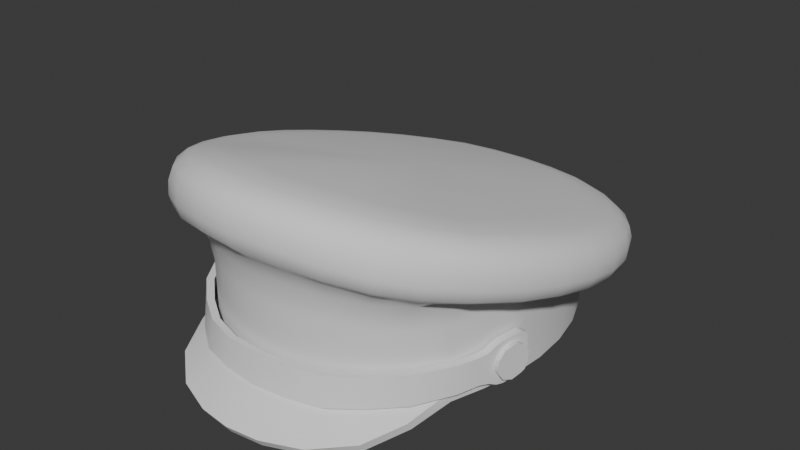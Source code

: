 # Source: Attire_Hat_Attire_Hat_ArmyOfficerCap.blend  (saved by Blender 4.3.34; exported with 4.5.12 LTS)
import bpy
from mathutils import Matrix  # noqa: F401  (used for matrix-valued properties, if any)

bpy.ops.wm.read_factory_settings(use_empty=True)
scene = bpy.context.scene
scene.name = 'Scene'

# ---- world
world_world = bpy.data.worlds.new('World'); scene.world = world_world
world_world.use_nodes = True; world_world.node_tree.nodes.clear()
_N = world_world.node_tree.nodes; _L = world_world.node_tree.links
n0 = _N.new('ShaderNodeOutputWorld'); n0.name = 'World Output'; n0.location = (300, 300)
n1 = _N.new('ShaderNodeBackground'); n1.name = 'Background'; n1.location = (10, 300)
n1.inputs[0].default_value = (0.05088, 0.05088, 0.05088, 1.0)
_L.new(n1.outputs[0], n0.inputs[0])
n0.is_active_output = True
world_world.color = (0.05088, 0.05088, 0.05088)
world_world.use_sun_shadow = False
world_world.sun_shadow_jitter_overblur = 0.0

# ---- meshes
me_attire_hat_armyofficercap = bpy.data.meshes.new('Attire_Hat_ArmyOfficerCap')
me_attire_hat_armyofficercap.from_pydata([(0.06328, -0.07235, 0.014), (0.08672, 6.028e-06, 0.014), (0.08532, -0.0199, 0.014), (0.08096, -0.03909, 0.014), (0.07549, -0.05684, 0.014), (0.04995, -0.08469, 0.014), (0.03443, -0.09349, 0.01419), (0.01755, -0.09876, 0.01456), (0.0, -0.1005, 0.01474), (0.06328, 0.07235, 0.014), (0.08529, 0.0199, 0.014), (0.08096, 0.03908, 0.014), (0.07366, 0.05684, 0.014), (0.04995, 0.08469, 0.014), (0.03443, 0.09349, 0.014), (0.01755, 0.09876, 0.014), (0.0, 0.1005, 0.014), (0.07708, -0.01868, 0.014), (0.0784, 0.0, 0.014), (0.07301, -0.03657, 0.014), (0.0663, -0.05291, 0.014), (0.05692, -0.06692, 0.014), (0.03111, -0.08583, 0.014), (0.04501, -0.07794, 0.014), (0.01589, -0.09058, 0.01412), (0.0, -0.09216, 0.0142), (0.07705, 0.01868, 0.014), (0.07301, 0.03657, 0.014), (0.0663, 0.05291, 0.014), (0.05692, 0.06692, 0.014), (0.04501, 0.07794, 0.014), (0.03111, 0.08583, 0.014), (0.01589, 0.09058, 0.014), (0.0, 0.09216, 0.014), (0.0784, -2.98e-10, 0.06088), (0.07301, -0.03657, 0.06638), (0.05692, -0.06692, 0.07094), (0.03111, -0.08583, 0.07378), (0.0, -0.09216, 0.07473), (0.07301, 0.03657, 0.05539), (0.05692, 0.06692, 0.05083), (0.03111, 0.08583, 0.04799), (0.0, 0.09216, 0.04703), (0.08598, -0.01861, 0.054), (0.08672, 6.027e-06, 0.0538), (0.08207, -0.03745, 0.05452), (0.07537, -0.05684, 0.05489), (0.06416, -0.07235, 0.0549), (0.03443, -0.09349, 0.05813), (0.05003, -0.08469, 0.05628), (0.01755, -0.09876, 0.05945), (0.0, -0.1005, 0.0596), (0.08493, 0.02148, 0.05409), (0.08096, 0.03908, 0.05735), (0.07366, 0.05684, 0.0551), (0.06328, 0.07235, 0.05314), (0.04995, 0.08469, 0.05129), (0.03443, 0.09349, 0.04962), (0.01755, 0.09862, 0.04856), (0.0, 0.1004, 0.04823), (0.09987, -0.01589, 0.06009), (0.1068, -0.01595, 0.06916), (0.1048, -0.0161, 0.06277), (0.1085, 0.006957, 0.06328), (0.1064, 0.006323, 0.05731), (0.1017, -0.03895, 0.07505), (0.0999, -0.03826, 0.06827), (0.08549, -0.06045, 0.07171), (0.09264, -0.06199, 0.08135), (0.09045, -0.06214, 0.07481), (0.07262, -0.07791, 0.07528), (0.07917, -0.0829, 0.08716), (0.07737, -0.08236, 0.08121), (0.04373, -0.1092, 0.09692), (0.04295, -0.1079, 0.08992), (0.06366, -0.09799, 0.09213), (0.05686, -0.09062, 0.079), (0.0625, -0.09685, 0.08523), (0.02221, -0.1159, 0.1002), (0.02181, -0.1144, 0.09309), (0.01958, -0.1061, 0.08493), (0.0, -0.1181, 0.1007), (0.0, -0.1166, 0.09356), (0.1068, 0.02917, 0.05761), (0.1048, 0.02806, 0.05198), (0.1018, 0.05025, 0.05265), (0.09537, 0.04646, 0.04546), (0.09989, 0.04866, 0.04731), (0.09327, 0.07003, 0.04849), (0.08745, 0.06488, 0.04183), (0.09153, 0.06802, 0.04341), (0.08061, 0.08812, 0.04491), (0.07569, 0.0819, 0.03859), (0.07914, 0.08583, 0.04002), (0.06382, 0.1033, 0.04203), (0.06268, 0.1006, 0.0373), (0.04398, 0.113, 0.04076), (0.04133, 0.1052, 0.0348), (0.04321, 0.1101, 0.03612), (0.02232, 0.1189, 0.03951), (0.02101, 0.1104, 0.03379), (0.02193, 0.1159, 0.0349), (0.0, 0.121, 0.0391), (0.0, 0.1179, 0.03449), (0.07828, -0.008202, 0.09042), (0.1068, -0.01529, 0.07612), (0.1048, -0.01429, 0.08272), (0.1085, 0.007677, 0.07001), (0.1064, 0.008404, 0.07646), (0.07416, -0.02696, 0.09576), (0.1017, -0.03835, 0.08235), (0.0998, -0.03703, 0.08907), (0.09306, -0.06072, 0.08855), (0.09131, -0.05897, 0.09533), (0.05797, -0.05971, 0.1067), (0.07975, -0.08162, 0.09447), (0.07885, -0.07885, 0.1012), (0.04373, -0.1085, 0.1042), (0.04295, -0.1058, 0.1108), (0.06363, -0.09723, 0.09953), (0.06244, -0.0947, 0.1064), (0.02221, -0.1151, 0.1075), (0.02181, -0.1123, 0.1139), (0.0, -0.1173, 0.108), (0.0, -0.1145, 0.1144), (0.1068, 0.02997, 0.06404), (0.07826, 0.02855, 0.08003), (0.1048, 0.03038, 0.07023), (0.1018, 0.05113, 0.05879), (0.09988, 0.05123, 0.06469), (0.09329, 0.07097, 0.05435), (0.09155, 0.07075, 0.05999), (0.08065, 0.08903, 0.05055), (0.07911, 0.08859, 0.05596), (0.06381, 0.1043, 0.04752), (0.06262, 0.1035, 0.05287), (0.04399, 0.114, 0.04621), (0.03235, 0.09291, 0.06486), (0.04321, 0.113, 0.05161), (0.02232, 0.12, 0.04497), (0.02193, 0.1188, 0.05039), (0.0, 0.122, 0.04455), (0.0, 0.09832, 0.06411), (0.0, 0.1208, 0.04998), (0.09036, -0.01691, 0.06611), (0.08603, -0.03532, 0.06966), (0.07952, -0.05889, 0.0713), (0.0, -0.108, 0.0851), (0.03849, -0.1002, 0.08265), (0.08831, -0.01817, 0.06774), (0.08367, -0.03625, 0.06758), (0.07758, -0.05757, 0.06844), (0.0667, -0.07348, 0.06881), (0.03555, -0.09553, 0.07241), (0.01845, -0.1009, 0.07387), (0.08822, 0.0006304, 0.06466), (0.05213, -0.08602, 0.07022), (0.0, -0.1026, 0.07389), (0.08629, 0.02188, 0.06101), (0.1015, 0.006076, 0.05487), (0.09523, -0.0369, 0.06528), (0.1, 0.02683, 0.04988), (0.06, 0.09602, 0.03601), (0.0, 0.1123, 0.0334), (0.09578, 0.004398, 0.05689), (0.09421, -0.01562, 0.06169), (0.08982, -0.03571, 0.06693), (0.09449, 0.02604, 0.05177), (0.09011, 0.04495, 0.04756), (0.08256, 0.06252, 0.0441), (0.07149, 0.07851, 0.04109), (0.03902, 0.101, 0.03724), (0.05676, 0.09173, 0.0387), (0.01984, 0.1055, 0.03651), (0.0, 0.1072, 0.03615), (0.09105, 0.02516, 0.05625), (0.09219, 0.00362, 0.06125), (0.08624, 0.04299, 0.05228), (0.07804, 0.06012, 0.04877), (0.06708, 0.07437, 0.04655), (0.03661, 0.09605, 0.0425), (0.05333, 0.08665, 0.04435), (0.01859, 0.1007, 0.04179), (0.0, 0.1023, 0.04146), (0.0796, 0.01056, 0.08512), (0.06738, -0.04463, 0.1009), (0.03219, -0.07914, 0.115), (0.04622, -0.07109, 0.1115), (0.01643, -0.08405, 0.1172), (0.0, -0.08569, 0.1174), (0.07439, 0.0452, 0.07566), (0.06804, 0.06018, 0.07192), (0.05887, 0.07338, 0.06882), (0.04671, 0.08442, 0.06655), (0.01664, 0.09683, 0.0644), (0.09523, -0.03437, 0.09321), (0.1, -0.01262, 0.08698), (0.0, 0.1164, 0.05464), (0.07559, 0.08582, 0.0604), (0.05985, 0.09997, 0.05738), (0.08742, 0.0688, 0.06445), (0.09533, 0.05015, 0.06911), (0.0, -0.1085, 0.1179), (0.02086, -0.1064, 0.1175), (0.04107, -0.1002, 0.1146), (0.05965, -0.08955, 0.1104), (0.02099, 0.1145, 0.05503), (0.04133, 0.109, 0.0562), (0.09996, 0.03019, 0.07463), (0.1015, 0.009125, 0.08077), (0.07532, -0.07439, 0.1053), (0.08718, -0.05537, 0.09927), (0.08857, -0.03175, 0.09511), (0.09313, -0.01094, 0.08913), (0.0, 0.1104, 0.05882), (0.07031, 0.08217, 0.064), (0.0557, 0.09534, 0.06121), (0.08129, 0.06635, 0.06774), (0.08871, 0.04887, 0.07212), (0.0, -0.101, 0.1187), (0.01946, -0.09907, 0.1184), (0.03826, -0.09323, 0.116), (0.0554, -0.08343, 0.112), (0.01961, 0.1087, 0.05917), (0.03849, 0.1041, 0.05999), (0.0931, 0.02996, 0.0773), (0.0946, 0.009861, 0.08311), (0.06984, -0.06946, 0.1069), (0.08092, -0.05169, 0.1008), (0.0, 0.01106, 0.08964), (0.0, -5.335e-07, 0.06088), (0.06916, -0.07785, 0.007521), (0.0589, -0.09867, 0.002911), (0.03971, -0.1147, 0.0004877), (0.01837, -0.1226, -0.0001279), (0.0, -0.1248, -0.0001048), (0.06372, -0.07275, 0.02042), (0.07578, -0.05687, 0.02018), (0.03443, -0.09351, 0.02053), (0.04995, -0.0846, 0.0204), (0.01755, -0.09901, 0.02075), (0.0, -0.1005, 0.02111), (0.03971, -0.1175, 0.005045), (0.0589, -0.1015, 0.007468), (0.01837, -0.1255, 0.004429), (0.0, -0.1277, 0.004452), (0.06916, -0.08071, 0.01208), (0.08032, -0.01803, 0.03176), (0.07957, -0.02136, 0.03667), (0.09335, -0.02121, 0.03159), (0.09261, -0.02454, 0.0365), (0.08022, -0.01813, 0.02577), (0.09325, -0.02131, 0.0256), (0.0793, -0.02164, 0.02101), (0.09234, -0.02482, 0.02084), (0.07792, -0.0272, 0.01928), (0.09096, -0.03038, 0.01911), (0.07661, -0.0327, 0.02125), (0.08964, -0.03588, 0.02108), (0.07586, -0.03603, 0.02617), (0.08889, -0.03921, 0.026), (0.07596, -0.03592, 0.03215), (0.089, -0.0391, 0.03198), (0.07688, -0.03242, 0.03691), (0.08991, -0.0356, 0.03675), (0.07826, -0.02686, 0.03864), (0.09129, -0.03003, 0.03847), (0.09112, -0.03021, 0.02879), (0.07625, -0.05641, 0.03606), (0.07648, -0.05692, 0.02061), (0.06475, -0.07393, 0.03497), (0.06562, -0.07553, 0.01947), (0.05001, -0.08684, 0.03429), (0.05121, -0.08865, 0.01833), (0.03535, -0.09641, 0.03354), (0.03635, -0.09934, 0.0178), (0.01794, -0.1017, 0.03329), (0.01812, -0.1043, 0.01771), (0.0, -0.1026, 0.03315), (0.0, -0.1061, 0.01722), (0.0829, -0.03783, 0.03986), (0.08293, -0.03593, 0.01782), (0.08285, -0.03779, 0.03674), (0.08276, -0.03693, 0.02087), (0.07981, -0.04495, 0.0207), (0.08005, -0.04531, 0.0364), (0.08156, -0.04015, 0.02004), (0.0818, -0.04084, 0.03746), (0.08375, -0.03366, 0.04094), (0.08364, -0.0324, 0.017), (0.08608, -0.02231, 0.04155), (0.08691, -0.01796, 0.03785), (0.08667, -0.01935, 0.04055), (0.08683, -0.0171, 0.02187), (0.08597, -0.02105, 0.0176), (0.08657, -0.01823, 0.01894), (0.08763, -0.03445, 0.04088), (0.08675, -0.03878, 0.03978), (0.08657, -0.03802, 0.02075), (0.08678, -0.03687, 0.01773), (0.07986, -0.05804, 0.03618), (0.08007, -0.05858, 0.02075), (0.06778, -0.07645, 0.03534), (0.06861, -0.07811, 0.01986), (0.05242, -0.08993, 0.03485), (0.0536, -0.09175, 0.01889), (0.03702, -0.09994, 0.03421), (0.03799, -0.1029, 0.01847), (0.01872, -0.1055, 0.03412), (0.01889, -0.1081, 0.01855), (0.0, -0.1064, 0.03411), (0.0, -0.1099, 0.01819), (0.08666, -0.03885, 0.03666), (0.0838, -0.0466, 0.03635), (0.08356, -0.04624, 0.02065), (0.08552, -0.04219, 0.03737), (0.08528, -0.0415, 0.01992), (0.08752, -0.03319, 0.01695), (0.09079, -0.01875, 0.03778), (0.08996, -0.02311, 0.04149), (0.09056, -0.02014, 0.04049), (0.08985, -0.02184, 0.01756), (0.09045, -0.01903, 0.0189), (0.09071, -0.0179, 0.02181)], [], [(2, 17, 18, 1), (3, 19, 17, 2), (4, 20, 19, 3), (0, 21, 20, 4), (6, 22, 23, 5), (7, 24, 22, 6), (8, 25, 24, 7), (5, 23, 21, 0), (1, 18, 26, 10), (10, 26, 27, 11), (11, 27, 28, 12), (12, 28, 29, 9), (13, 30, 31, 14), (14, 31, 32, 15), (15, 32, 33, 16), (9, 29, 30, 13), (41, 42, 32), (32, 31, 41), (30, 41, 31), (240, 50, 51, 241), (40, 41, 30), (1, 10, 52, 44), (30, 29, 40), (10, 11, 53, 52), (28, 40, 29), (11, 12, 54, 53), (12, 9, 55, 54), (13, 14, 57, 56), (14, 15, 58, 57), (15, 16, 59, 58), (9, 13, 56, 55), (39, 40, 28), (28, 27, 39), (26, 39, 27), (34, 39, 26), (26, 18, 34), (17, 34, 18), (2, 1, 44, 43), (35, 34, 17), (3, 2, 43, 45), (17, 19, 35), (4, 3, 237), (34, 35, 230), (61, 105, 110, 65), (83, 125, 107, 63), (68, 112, 115, 71), (71, 115, 119, 75), (73, 117, 121, 78), (78, 121, 123, 81), (75, 119, 117, 73), (65, 110, 112, 68), (88, 130, 128, 85), (91, 132, 130, 88), (94, 134, 132, 91), (99, 139, 136, 96), (102, 141, 139, 99), (96, 136, 134, 94), (85, 128, 125, 83), (198, 133, 135, 199), (133, 132, 134, 135), (206, 140, 143, 197), (140, 139, 141, 143), (207, 138, 140, 206), (138, 136, 139, 140), (199, 135, 138, 207), (135, 134, 136, 138), (200, 131, 133, 198), (131, 130, 132, 133), (201, 129, 131, 200), (129, 128, 130, 131), (208, 127, 129, 201), (127, 125, 128, 129), (209, 108, 127, 208), (108, 107, 125, 127), (205, 120, 116, 210), (120, 119, 115, 116), (202, 124, 122, 203), (124, 123, 121, 122), (203, 122, 118, 204), (122, 121, 117, 118), (204, 118, 120, 205), (118, 117, 119, 120), (210, 116, 113, 211), (116, 115, 112, 113), (211, 113, 111, 195), (113, 112, 110, 111), (195, 111, 106, 196), (111, 110, 105, 106), (196, 106, 108, 209), (106, 105, 107, 108), (61, 62, 64, 63), (62, 60, 159, 64), (65, 66, 62, 61), (66, 160, 60, 62), (68, 69, 66, 65), (69, 67, 160, 66), (71, 72, 69, 68), (70, 67, 69), (73, 74, 77, 75), (74, 148, 76, 77), (78, 79, 74, 73), (79, 80, 148, 74), (81, 82, 79, 78), (82, 147, 80, 79), (75, 77, 72, 71), (77, 76, 70), (63, 64, 84, 83), (64, 159, 161, 84), (83, 84, 87, 85), (84, 161, 86, 87), (85, 87, 90, 88), (87, 86, 89, 90), (88, 90, 93, 91), (90, 89, 92, 93), (94, 95, 98, 96), (95, 162, 97, 98), (96, 98, 101, 99), (98, 97, 100, 101), (99, 101, 103, 102), (101, 100, 163, 103), (91, 93, 95, 94), (93, 92, 162, 95), (63, 107, 105, 61), (148, 153, 156, 76), (80, 154, 153, 148), (147, 157, 154, 80), (76, 156, 152, 70), (151, 150, 145, 146), (149, 144, 145), (43, 44, 155, 149), (45, 43, 149, 150), (46, 45, 150, 151), (47, 46, 151, 152), (48, 49, 156, 153), (50, 48, 153, 154), (51, 50, 154, 157), (49, 47, 152, 156), (44, 52, 158, 155), (150, 149, 145), (152, 146, 70), (70, 146, 67), (164, 159, 60, 165), (165, 60, 160, 166), (67, 146, 160), (167, 161, 159, 164), (168, 86, 161, 167), (169, 89, 86, 168), (170, 92, 89, 169), (171, 97, 162, 172), (173, 100, 97, 171), (174, 163, 100, 173), (172, 162, 92, 170), (176, 164, 165, 144), (144, 165, 166, 145), (146, 145, 166), (175, 167, 164, 176), (177, 168, 167, 175), (178, 169, 168, 177), (179, 170, 169, 178), (180, 171, 172, 181), (182, 173, 171, 180), (183, 174, 173, 182), (181, 172, 170, 179), (152, 151, 146), (155, 158, 175, 176), (158, 53, 177, 175), (53, 54, 178, 177), (54, 55, 179, 178), (56, 57, 180, 181), (57, 58, 182, 180), (58, 59, 183, 182), (55, 56, 181, 179), (149, 155, 176, 144), (53, 158, 52), (72, 70, 69), (72, 77, 70), (146, 166, 160), (213, 212, 195, 196), (216, 215, 198, 199), (215, 217, 200, 198), (217, 218, 201, 200), (220, 219, 202, 203), (221, 220, 203, 204), (222, 221, 204, 205), (214, 223, 206, 197), (223, 224, 207, 206), (224, 216, 199, 207), (218, 225, 208, 201), (225, 226, 209, 208), (227, 222, 205, 210), (228, 227, 210, 211), (212, 228, 211, 195), (226, 213, 196, 209), (104, 109, 212, 213), (193, 192, 215, 216), (192, 191, 217, 215), (191, 190, 218, 217), (188, 189, 219, 220), (186, 188, 220, 221), (187, 186, 221, 222), (142, 194, 223, 214), (194, 137, 224, 223), (137, 193, 216, 224), (190, 126, 225, 218), (126, 184, 226, 225), (114, 187, 222, 227), (185, 114, 227, 228), (109, 185, 228, 212), (184, 104, 213, 226), (193, 137, 229), (137, 194, 229), (194, 142, 229), (189, 188, 229), (188, 186, 229), (186, 187, 229), (187, 114, 229), (114, 185, 229), (185, 109, 229), (109, 104, 229), (104, 184, 229), (184, 126, 229), (126, 190, 229), (190, 191, 229), (191, 192, 229), (192, 193, 229), (35, 36, 230), (19, 20, 35), (37, 230, 36), (36, 35, 20), (37, 38, 230), (20, 21, 36), (41, 230, 42), (21, 23, 36), (41, 40, 230), (36, 23, 37), (39, 230, 40), (23, 22, 37), (34, 230, 39), (24, 37, 22), (24, 25, 38), (38, 37, 24), (233, 232, 243, 242), (232, 231, 246, 243), (240, 241, 245, 244), (239, 238, 242, 243), (236, 239, 243, 246), (238, 240, 244, 242), (236, 246, 237), (234, 233, 242, 244), (235, 234, 244, 245), (231, 4, 237, 246), (48, 50, 240, 238), (49, 48, 238, 239), (47, 49, 239, 236), (46, 47, 236, 237), (46, 237, 3, 45), (7, 234, 235, 8), (6, 233, 234, 7), (5, 232, 233, 6), (0, 231, 232, 5), (4, 231, 0), (261, 262, 264, 263), (259, 260, 262, 261), (257, 258, 260, 259), (255, 256, 258, 257), (253, 254, 256, 255), (251, 252, 254, 253), (265, 266, 250, 248), (247, 249, 252, 251), (248, 250, 249, 247), (263, 264, 266, 265), (249, 250, 267), (250, 266, 267), (266, 264, 267), (264, 262, 267), (262, 260, 267), (260, 258, 267), (258, 256, 267), (256, 254, 267), (254, 252, 267), (252, 249, 267), (284, 269, 268, 285), (269, 271, 270, 268), (271, 273, 272, 270), (273, 275, 274, 272), (275, 277, 276, 274), (277, 279, 278, 276), (293, 295, 294), (282, 291, 293, 283), (282, 287, 280), (280, 288, 282), (283, 289, 281), (290, 292, 291), (281, 286, 283), (286, 284, 285, 287), (283, 293, 294, 289), (288, 290, 291, 282), (283, 286, 287, 282), (314, 313, 300, 301), (301, 300, 302, 303), (303, 302, 304, 305), (305, 304, 306, 307), (307, 306, 308, 309), (309, 308, 310, 311), (323, 321, 322), (312, 298, 323, 318), (312, 297, 315), (297, 312, 296), (298, 299, 317), (319, 318, 320), (299, 298, 316), (316, 315, 313, 314), (298, 317, 321, 323), (296, 312, 318, 319), (298, 312, 315, 316), (291, 292, 320, 318), (270, 272, 304, 302), (287, 285, 313, 315), (279, 277, 309, 311), (292, 290, 319, 320), (284, 286, 316, 314), (276, 278, 310, 308), (289, 294, 321, 317), (275, 273, 305, 307), (286, 281, 299, 316), (294, 295, 322, 321), (272, 274, 306, 304), (280, 287, 315, 297), (271, 269, 301, 303), (295, 293, 323, 322), (281, 289, 317, 299), (268, 270, 302, 300), (285, 268, 300, 313), (277, 275, 307, 309), (269, 284, 314, 301), (274, 276, 308, 306), (290, 288, 296, 319), (273, 271, 303, 305), (293, 291, 318, 323), (288, 280, 297, 296), (32, 42, 33)])
me_attire_hat_armyofficercap.polygons.foreach_set('use_smooth', [True] * 341)
_k = set([(0, 4), (0, 5), (1, 2), (1, 10), (2, 3), (3, 4), (4, 231), (5, 6), (6, 7), (7, 8), (9, 12), (9, 13), (10, 11), (11, 12), (13, 14), (14, 15), (15, 16), (17, 18), (17, 19), (18, 26), (19, 20), (20, 21), (21, 23), (22, 23), (22, 24), (24, 25), (26, 27), (27, 28), (28, 29), (29, 30), (30, 31), (31, 32), (32, 33), (34, 35), (34, 39), (35, 36), (36, 37), (37, 38), (39, 40), (40, 41), (41, 42), (53, 54), (53, 158), (54, 55), (55, 56), (56, 57), (57, 58), (58, 59), (145, 146), (145, 149), (149, 155), (155, 158), (231, 232), (232, 233), (233, 234), (234, 235), (236, 237), (236, 239), (237, 246), (238, 239), (238, 240), (240, 241), (242, 243), (242, 244), (243, 246), (244, 245), (249, 250), (249, 252), (250, 266), (252, 254), (254, 256), (256, 258), (258, 260), (260, 262), (262, 264), (264, 266), (268, 270), (268, 285), (269, 271), (269, 284), (270, 272), (271, 273), (272, 274), (273, 275), (274, 276), (275, 277), (276, 278), (277, 279), (280, 287), (280, 288), (281, 286), (281, 289), (284, 286), (285, 287), (288, 290), (289, 294), (290, 292), (291, 292), (291, 293), (293, 295), (294, 295), (296, 297), (296, 319), (297, 315), (299, 316), (299, 317), (300, 302), (300, 313), (301, 303), (301, 314), (302, 304), (303, 305), (304, 306), (305, 307), (306, 308), (307, 309), (308, 310), (309, 311), (313, 315), (314, 316), (317, 321), (318, 320), (318, 323), (319, 320), (321, 322), (322, 323)])
me_attire_hat_armyofficercap.attributes.new('sharp_edge', 'BOOLEAN', 'EDGE').data.foreach_set('value', [ (min(e.vertices), max(e.vertices)) in _k for e in me_attire_hat_armyofficercap.edges])
_uv = me_attire_hat_armyofficercap.uv_layers.new(name='UVMap')
_uv.uv.foreach_set('vector', [0.0, 0.0, 0.0, 0.0, 0.0, 0.0, 0.0, 0.0, 0.0, 0.0, 0.0, 0.0, 0.0, 0.0, 0.0, 0.0, 0.0, 0.0, 0.0, 0.0, 0.0, 0.0, 0.0, 0.0, 0.0, 0.0, 0.0, 0.0, 0.0, 0.0, 0.0, 0.0, 0.0, 0.0, 0.0, 0.0, 0.0, 0.0, 0.0, 0.0, 0.0, 0.0, 0.0, 0.0, 0.0, 0.0, 0.0, 0.0, 0.0, 0.0, 0.0, 0.0, 0.0, 0.0, 0.0, 0.0, 0.0, 0.0, 0.0, 0.0, 0.0, 0.0, 0.0, 0.0, 0.0, 0.0, 0.0, 0.0, 0.0, 0.0, 0.0, 0.0, 0.0, 0.0, 0.0, 0.0, 0.0, 0.0, 0.0, 0.0, 0.0, 0.0, 0.0, 0.0, 0.0, 0.0, 0.0, 0.0, 0.0, 0.0, 0.0, 0.0, 0.0, 0.0, 0.0, 0.0, 0.0, 0.0, 0.0, 0.0, 0.0, 0.0, 0.0, 0.0, 0.0, 0.0, 0.0, 0.0, 0.0, 0.0, 0.0, 0.0, 0.0, 0.0, 0.0, 0.0, 0.0, 0.0, 0.0, 0.0, 0.0, 0.0, 0.0, 0.0, 0.0, 0.0, 0.0, 0.0, 0.0, 0.0, 0.0, 0.0, 0.0, 0.0, 0.0, 0.0, 0.0, 0.0, 0.0, 0.0, 0.0, 0.0, 0.0, 0.0, 0.0, 0.0, 0.0, 0.0, 0.0, 0.0, 0.0, 0.0, 0.0, 0.0, 0.0, 0.0, 0.0, 0.0, 0.0, 0.0, 0.0, 0.0, 0.0, 0.0, 0.0, 0.0, 0.0, 0.0, 0.0, 0.0, 0.0, 0.0, 0.0, 0.0, 0.0, 0.0, 0.0, 0.0, 0.0, 0.0, 0.0, 0.0, 0.0, 0.0, 0.0, 0.0, 0.0, 0.0, 0.0, 0.0, 0.0, 0.0, 0.0, 0.0, 0.0, 0.0, 0.0, 0.0, 0.0, 0.0, 0.0, 0.0, 0.0, 0.0, 0.0, 0.0, 0.0, 0.0, 0.0, 0.0, 0.0, 0.0, 0.0, 0.0, 0.0, 0.0, 0.0, 0.0, 0.0, 0.0, 0.0, 0.0, 0.0, 0.0, 0.0, 0.0, 0.0, 0.0, 0.0, 0.0, 0.0, 0.0, 0.0, 0.0, 0.0, 0.0, 0.0, 0.0, 0.0, 0.0, 0.0, 0.0, 0.0, 0.0, 0.0, 0.0, 0.0, 0.0, 0.0, 0.0, 0.0, 0.0, 0.0, 0.0, 0.0, 0.0, 0.0, 0.0, 0.0, 0.0, 0.0, 0.0, 0.0, 0.0, 0.0, 0.0, 0.0, 0.0, 0.0, 0.0, 0.0, 0.0, 0.0, 0.0, 0.0, 0.0, 0.0, 0.0, 0.0, 0.0, 0.0, 0.0, 0.0, 0.0, 0.0, 0.0, 0.0, 0.0, 0.0, 0.0, 0.0, 0.0, 0.0, 0.0, 0.0, 0.0, 0.0, 0.0, 0.0, 0.0, 0.0, 0.0, 0.0, 0.0, 0.0, 0.0, 0.0, 0.0, 0.0, 0.0, 0.0, 0.0, 0.0, 0.0, 0.0, 0.0, 0.0, 0.0, 0.0, 0.0, 0.0, 0.0, 0.0, 0.0, 0.0, 0.0, 0.0, 0.0, 0.0, 0.0, 0.0, 0.0, 0.0, 0.0, 0.0, 0.0, 0.0, 0.0, 0.0, 0.0, 0.0, 0.0, 0.0, 0.0, 0.0, 0.0, 0.0, 0.0, 0.0, 0.0, 0.0, 0.0, 0.0, 0.0, 0.0, 0.0, 0.0, 0.0, 0.0, 0.0, 0.0, 0.0, 0.0, 0.0, 0.0, 0.0, 0.0, 0.0, 0.0, 0.0, 0.0, 0.0, 0.0, 0.0, 0.0, 0.0, 0.0, 0.0, 0.0, 0.0, 0.0, 0.0, 0.0, 0.0, 0.0, 0.0, 0.0, 0.0, 0.0, 0.0, 0.0, 0.0, 0.0, 0.0, 0.0, 0.0, 0.0, 0.0, 0.0, 0.0, 0.0, 0.0, 0.0, 0.0, 0.0, 0.0, 0.0, 0.0, 0.0, 0.0, 0.0, 0.0, 0.0, 0.0, 0.0, 0.0, 0.0, 0.0, 0.0, 0.0, 0.0, 0.0, 0.0, 0.0, 0.0, 0.0, 0.0, 0.0, 0.0, 0.0, 0.0, 0.0, 0.0, 0.0, 0.0, 0.0, 0.0, 0.0, 0.0, 0.0, 0.0, 0.0, 0.0, 0.0, 0.0, 0.0, 0.0, 0.0, 0.0, 0.0, 0.0, 0.0, 0.0, 0.0, 0.0, 0.0, 0.0, 0.0, 0.0, 0.0, 0.0, 0.0, 0.0, 0.0, 0.0, 0.0, 0.0, 0.0, 0.0, 0.0, 0.0, 0.0, 0.0, 0.0, 0.0, 0.0, 0.0, 0.0, 0.0, 0.0, 0.0, 0.0, 0.0, 0.0, 0.0, 0.0, 0.0, 0.0, 0.0, 0.0, 0.0, 0.0, 0.0, 0.0, 0.0, 0.0, 0.0, 0.0, 0.0, 0.0, 0.0, 0.0, 0.0, 0.0, 0.0, 0.0, 0.0, 0.0, 0.0, 0.0, 0.0, 0.0, 0.0, 0.0, 0.0, 0.0, 0.0, 0.0, 0.0, 0.0, 0.0, 0.0, 0.0, 0.0, 0.0, 0.0, 0.0, 0.0, 0.0, 0.0, 0.0, 0.0, 0.0, 0.0, 0.0, 0.0, 0.0, 0.0, 0.0, 0.0, 0.0, 0.0, 0.0, 0.0, 0.0, 0.0, 0.0, 0.0, 0.0, 0.0, 0.0, 0.0, 0.0, 0.0, 0.0, 0.0, 0.0, 0.0, 0.0, 0.0, 0.0, 0.0, 0.0, 0.0, 0.0, 0.0, 0.0, 0.0, 0.0, 0.0, 0.0, 0.0, 0.0, 0.0, 0.0, 0.0, 0.0, 0.0, 0.0, 0.0, 0.0, 0.0, 0.0, 0.0, 0.0, 0.0, 0.0, 0.0, 0.0, 0.0, 0.0, 0.0, 0.0, 0.0, 0.0, 0.0, 0.0, 0.0, 0.0, 0.0, 0.0, 0.0, 0.0, 0.0, 0.0, 0.0, 0.0, 0.0, 0.0, 0.0, 0.0, 0.0, 0.0, 0.0, 0.0, 0.0, 0.0, 0.0, 0.0, 0.0, 0.0, 0.0, 0.0, 0.0, 0.0, 0.0, 0.0, 0.0, 0.0, 0.0, 0.0, 0.0, 0.0, 0.0, 0.0, 0.0, 0.0, 0.0, 0.0, 0.0, 0.0, 0.0, 0.0, 0.0, 0.0, 0.0, 0.0, 0.0, 0.0, 0.0, 0.0, 0.0, 0.0, 0.0, 0.0, 0.0, 0.0, 0.0, 0.0, 0.0, 0.0, 0.0, 0.0, 0.0, 0.0, 0.0, 0.0, 0.0, 0.0, 0.0, 0.0, 0.0, 0.0, 0.0, 0.0, 0.0, 0.0, 0.0, 0.0, 0.0, 0.0, 0.0, 0.0, 0.0, 0.0, 0.0, 0.0, 0.0, 0.0, 0.0, 0.0, 0.0, 0.0, 0.0, 0.0, 0.0, 0.0, 0.0, 0.0, 0.0, 0.0, 0.0, 0.0, 0.0, 0.0, 0.0, 0.0, 0.0, 0.0, 0.0, 0.0, 0.0, 0.0, 0.0, 0.0, 0.0, 0.0, 0.0, 0.0, 0.0, 0.0, 0.0, 0.0, 0.0, 0.0, 0.0, 0.0, 0.0, 0.0, 0.0, 0.0, 0.0, 0.0, 0.0, 0.0, 0.0, 0.0, 0.0, 0.0, 0.0, 0.0, 0.0, 0.0, 0.0, 0.0, 0.0, 0.0, 0.0, 0.0, 0.0, 0.0, 0.0, 0.0, 0.0, 0.0, 0.0, 0.0, 0.0, 0.0, 0.0, 0.0, 0.0, 0.0, 0.0, 0.0, 0.0, 0.0, 0.0, 0.0, 0.0, 0.0, 0.0, 0.0, 0.0, 0.0, 0.0, 0.0, 0.0, 0.0, 0.0, 0.0, 0.0, 0.0, 0.0, 0.0, 0.0, 0.0, 0.0, 0.0, 0.0, 0.0, 0.0, 0.0, 0.0, 0.0, 0.0, 0.0, 0.0, 0.0, 0.0, 0.0, 0.0, 0.0, 0.0, 0.0, 0.0, 0.0, 0.0, 0.0, 0.0, 0.0, 0.0, 0.0, 0.0, 0.0, 0.0, 0.0, 0.0, 0.0, 0.0, 0.0, 0.0, 0.0, 0.0, 0.0, 0.0, 0.0, 0.0, 0.0, 0.0, 0.0, 0.0, 0.0, 0.0, 0.0, 0.0, 0.0, 0.0, 0.0, 0.0, 0.0, 0.0, 0.0, 0.0, 0.0, 0.0, 0.0, 0.0, 0.0, 0.0, 0.0, 0.0, 0.0, 0.0, 0.0, 0.0, 0.0, 0.0, 0.0, 0.0, 0.0, 0.0, 0.0, 0.0, 0.0, 0.0, 0.0, 0.0, 0.0, 0.0, 0.0, 0.0, 0.0, 0.0, 0.0, 0.0, 0.0, 0.0, 0.0, 0.0, 0.0, 0.0, 0.0, 0.0, 0.0, 0.0, 0.0, 0.0, 0.0, 0.0, 0.0, 0.0, 0.0, 0.0, 0.0, 0.0, 0.0, 0.0, 0.0, 0.0, 0.0, 0.0, 0.0, 0.0, 0.0, 0.0, 0.0, 0.0, 0.0, 0.0, 0.0, 0.0, 0.0, 0.0, 0.0, 0.0, 0.0, 0.0, 0.0, 0.0, 0.0, 0.0, 0.0, 0.0, 0.0, 0.0, 0.0, 0.0, 0.0, 0.0, 0.0, 0.0, 0.0, 0.0, 0.0, 0.0, 0.0, 0.0, 0.0, 0.0, 0.0, 0.0, 0.0, 0.0, 0.0, 0.0, 0.0, 0.0, 0.0, 0.0, 0.0, 0.0, 0.0, 0.0, 0.0, 0.0, 0.0, 0.0, 0.0, 0.0, 0.0, 0.0, 0.0, 0.0, 0.0, 0.0, 0.0, 0.0, 0.0, 0.0, 0.0, 0.0, 0.0, 0.0, 0.0, 0.0, 0.0, 0.0, 0.0, 0.0, 0.0, 0.0, 0.0, 0.0, 0.0, 0.0, 0.0, 0.0, 0.0, 0.0, 0.0, 0.0, 0.0, 0.0, 0.0, 0.0, 0.0, 0.0, 0.0, 0.0, 0.0, 0.0, 0.0, 0.0, 0.0, 0.0, 0.0, 0.0, 0.0, 0.0, 0.0, 0.0, 0.0, 0.0, 0.0, 0.0, 0.0, 0.0, 0.0, 0.0, 0.0, 0.0, 0.0, 0.0, 0.0, 0.0, 0.0, 0.0, 0.0, 0.0, 0.0, 0.0, 0.0, 0.0, 0.0, 0.0, 0.0, 0.0, 0.0, 0.0, 0.0, 0.0, 0.0, 0.0, 0.0, 0.0, 0.0, 0.0, 0.0, 0.0, 0.0, 0.0, 0.0, 0.0, 0.0, 0.0, 0.0, 0.0, 0.0, 0.0, 0.0, 0.0, 0.0, 0.0, 0.0, 0.0, 0.0, 0.0, 0.0, 0.0, 0.0, 0.0, 0.0, 0.0, 0.0, 0.0, 0.0, 0.0, 0.0, 0.0, 0.0, 0.0, 0.0, 0.0, 0.0, 0.0, 0.0, 0.0, 0.0, 0.0, 0.0, 0.0, 0.0, 0.0, 0.0, 0.0, 0.0, 0.0, 0.0, 0.0, 0.0, 0.0, 0.0, 0.0, 0.0, 0.0, 0.0, 0.0, 0.0, 0.0, 0.0, 0.0, 0.0, 0.0, 0.0, 0.0, 0.0, 0.0, 0.0, 0.0, 0.0, 0.0, 0.0, 0.0, 0.0, 0.0, 0.0, 0.0, 0.0, 0.0, 0.0, 0.0, 0.0, 0.0, 0.0, 0.0, 0.0, 0.0, 0.0, 0.0, 0.0, 0.0, 0.0, 0.0, 0.0, 0.0, 0.0, 0.0, 0.0, 0.0, 0.0, 0.0, 0.0, 0.0, 0.0, 0.0, 0.0, 0.0, 0.0, 0.0, 0.0, 0.0, 0.0, 0.0, 0.0, 0.0, 0.0, 0.0, 0.0, 0.0, 0.0, 0.0, 0.0, 0.0, 0.0, 0.0, 0.0, 0.0, 0.0, 0.0, 0.0, 0.0, 0.0, 0.0, 0.0, 0.0, 0.0, 0.0, 0.0, 0.0, 0.0, 0.0, 0.0, 0.0, 0.0, 0.0, 0.0, 0.0, 0.0, 0.0, 0.0, 0.0, 0.0, 0.0, 0.0, 0.0, 0.0, 0.0, 0.0, 0.0, 0.0, 0.0, 0.0, 0.0, 0.0, 0.0, 0.0, 0.0, 0.0, 0.0, 0.0, 0.0, 0.0, 0.0, 0.0, 0.0, 0.0, 0.0, 0.0, 0.0, 0.0, 0.0, 0.0, 0.0, 0.0, 0.0, 0.0, 0.0, 0.0, 0.0, 0.0, 0.0, 0.0, 0.0, 0.0, 0.0, 0.0, 0.0, 0.0, 0.0, 0.0, 0.0, 0.0, 0.0, 0.0, 0.0, 0.0, 0.0, 0.0, 0.0, 0.0, 0.0, 0.0, 0.0, 0.0, 0.0, 0.0, 0.0, 0.0, 0.0, 0.0, 0.0, 0.0, 0.0, 0.0, 0.0, 0.0, 0.0, 0.0, 0.0, 0.0, 0.0, 0.0, 0.0, 0.0, 0.0, 0.0, 0.0, 0.0, 0.0, 0.0, 0.0, 0.0, 0.0, 0.0, 0.0, 0.0, 0.0, 0.0, 0.0, 0.0, 0.0, 0.0, 0.0, 0.0, 0.0, 0.0, 0.0, 0.0, 0.0, 0.0, 0.0, 0.0, 0.0, 0.0, 0.0, 0.0, 0.0, 0.0, 0.0, 0.0, 0.0, 0.0, 0.0, 0.0, 0.0, 0.0, 0.0, 0.0, 0.0, 0.0, 0.0, 0.0, 0.0, 0.0, 0.0, 0.0, 0.0, 0.0, 0.0, 0.0, 0.0, 0.0, 0.0, 0.0, 0.0, 0.0, 0.0, 0.0, 0.0, 0.0, 0.0, 0.0, 0.0, 0.0, 0.0, 0.0, 0.0, 0.0, 0.0, 0.0, 0.0, 0.0, 0.0, 0.0, 0.0, 0.0, 0.0, 0.0, 0.0, 0.0, 0.0, 0.0, 0.0, 0.0, 0.0, 0.0, 0.0, 0.0, 0.0, 0.0, 0.0, 0.0, 0.0, 0.0, 0.0, 0.0, 0.0, 0.0, 0.0, 0.0, 0.0, 0.0, 0.0, 0.0, 0.0, 0.0, 0.0, 0.0, 0.0, 0.0, 0.0, 0.0, 0.0, 0.0, 0.0, 0.0, 0.0, 0.0, 0.0, 0.0, 0.0, 0.0, 0.0, 0.0, 0.0, 0.0, 0.0, 0.0, 0.0, 0.0, 0.0, 0.0, 0.0, 0.0, 0.0, 0.0, 0.0, 0.0, 0.0, 0.0, 0.0, 0.0, 0.0, 0.0, 0.0, 0.0, 0.0, 0.0, 0.0, 0.0, 0.0, 0.0, 0.0, 0.0, 0.0, 0.0, 0.0, 0.0, 0.0, 0.0, 0.0, 0.0, 0.0, 0.0, 0.0, 0.0, 0.0, 0.0, 0.0, 0.0, 0.0, 0.0, 0.0, 0.0, 0.0, 0.0, 0.0, 0.0, 0.0, 0.0, 0.0, 0.0, 0.0, 0.0, 0.0, 0.0, 0.0, 0.0, 0.0, 0.0, 0.0, 0.0, 0.0, 0.0, 0.0, 0.0, 0.0, 0.0, 0.0, 0.0, 0.0, 0.0, 0.0, 0.0, 0.0, 0.0, 0.0, 0.0, 0.0, 0.0, 0.0, 0.0, 0.0, 0.0, 0.0, 0.0, 0.0, 0.0, 0.0, 0.0, 0.0, 0.0, 0.0, 0.0, 0.0, 0.0, 0.0, 0.0, 0.0, 0.0, 0.0, 0.0, 0.0, 0.0, 0.0, 0.0, 0.0, 0.0, 0.0, 0.0, 0.0, 0.0, 0.0, 0.0, 0.0, 0.0, 0.0, 0.0, 0.0, 0.0, 0.0, 0.0, 0.0, 0.0, 0.0, 0.0, 0.0, 0.0, 0.0, 0.0, 0.0, 0.0, 0.0, 0.0, 0.0, 0.0, 0.0, 0.0, 0.0, 0.0, 0.0, 0.0, 0.0, 0.0, 0.0, 0.0, 0.0, 0.0, 0.0, 0.0, 0.0, 0.0, 0.0, 0.0, 0.0, 0.0, 0.0, 0.0, 0.0, 0.0, 0.0, 0.0, 0.0, 0.0, 0.0, 0.0, 0.0, 0.0, 0.0, 0.0, 0.0, 0.0, 0.0, 0.0, 0.0, 0.0, 0.0, 0.0, 0.0, 0.0, 0.0, 0.0, 0.0, 0.0, 0.0, 0.0, 0.0, 0.0, 0.0, 0.0, 0.0, 0.0, 0.0, 0.0, 0.0, 0.0, 0.0, 0.0, 0.0, 0.0, 0.0, 0.0, 0.0, 0.0, 0.0, 0.0, 0.0, 0.0, 0.0, 0.0, 0.0, 0.0, 0.0, 0.0, 0.0, 0.0, 0.0, 0.0, 0.0, 0.0, 0.0, 0.0, 0.0, 0.0, 0.0, 0.0, 0.0, 0.0, 0.0, 0.0, 0.0, 0.0, 0.0, 0.0, 0.0, 0.0, 0.0, 0.0, 0.0, 0.0, 0.0, 0.0, 0.0, 0.0, 0.0, 0.0, 0.0, 0.0, 0.0, 0.0, 0.0, 0.0, 0.0, 0.0, 0.0, 0.0, 0.0, 0.0, 0.0, 0.0, 0.0, 0.0, 0.0, 0.0, 0.0, 0.0, 0.0, 0.0, 0.0, 0.0, 0.0, 0.0, 0.0, 0.0, 0.0, 0.0, 0.0, 0.0, 0.0, 0.0, 0.0, 0.0, 0.0, 0.0, 0.0, 0.0, 0.0, 0.0, 0.0, 0.0, 0.0, 0.0, 0.0, 0.0, 0.0, 0.0, 0.0, 0.0, 0.0, 0.0, 0.0, 0.0, 0.0, 0.0, 0.0, 0.0, 0.0, 0.0, 0.0, 0.0, 0.0, 0.0, 0.0, 0.0, 0.0, 0.0, 0.0, 0.0, 0.0, 0.0, 0.0, 0.0, 0.0, 0.0, 0.0, 0.0, 0.0, 0.0, 0.0, 0.0, 0.0, 0.0, 0.0, 0.0, 0.0, 0.0, 0.0, 0.0, 0.0, 0.0, 0.0, 0.0, 0.0, 0.0, 0.0, 0.0, 0.0, 0.0, 0.0, 0.0, 0.0, 0.0, 0.0, 0.0, 0.0, 0.0, 0.0, 0.0, 0.0, 0.0, 0.0, 0.0, 0.0, 0.0, 0.0, 0.0, 0.0, 0.0, 0.0, 0.0, 0.0, 0.0, 0.0, 0.0, 0.0, 0.0, 0.0, 0.0, 0.0, 0.0, 0.0, 0.0, 0.0, 0.0, 0.0, 0.0, 0.0, 0.0, 0.0, 0.0, 0.0, 0.0, 0.0, 0.0, 0.0, 0.0, 0.0, 0.0, 0.0, 0.0, 0.0, 0.0, 0.0, 0.0, 0.0, 0.0, 0.0, 0.0, 0.0, 0.0, 0.0, 0.0, 0.0, 0.0, 0.0, 0.0, 0.0, 0.0, 0.0, 0.0, 0.0, 0.0, 0.0, 0.0, 0.0, 0.0, 0.0, 0.0, 0.0, 0.0, 0.0, 0.0, 0.0, 0.0, 0.0, 0.0, 0.0, 0.0, 0.0, 0.0, 0.0, 0.0, 0.0, 0.0, 0.0, 0.0, 0.0, 0.0, 0.0, 0.0, 0.0, 0.0, 0.0, 0.0, 0.0, 0.0, 0.0, 0.0, 0.0, 0.0, 0.0, 0.0, 0.0, 0.0, 0.0, 0.0, 0.0, 0.0, 0.0, 0.0, 0.0, 0.0, 0.0, 0.0, 0.0, 0.0, 0.0, 0.0, 0.0, 0.0, 0.0, 0.0, 0.0, 0.0, 0.0, 0.0, 0.0, 0.0, 0.0, 0.0, 0.0, 0.0, 0.0, 0.0, 0.0, 0.0, 0.0, 0.0, 0.0, 0.0, 0.0, 0.0, 0.0, 0.0, 0.0, 0.0, 0.0, 0.0, 0.0, 0.0, 0.0, 0.0, 0.0, 0.0, 0.0, 0.0, 0.0, 0.0, 0.0, 0.0, 0.0, 0.0, 0.0, 0.0, 0.0, 0.0, 0.0, 0.0, 0.0, 0.0, 0.0, 0.0, 0.0, 0.0, 0.0, 0.0, 0.0, 0.0, 0.0, 0.0, 0.0, 0.3, 0.6537, 0.3, 1.0, 0.2, 1.0, 0.2, 0.6537, 0.4, 0.6537, 0.4, 1.0, 0.3, 1.0, 0.3, 0.6537, 0.5, 0.6537, 0.5, 1.0, 0.4, 1.0, 0.4, 0.6537, 0.6, 0.6537, 0.6, 1.0, 0.5, 1.0, 0.5, 0.6537, 0.7, 0.6537, 0.7, 1.0, 0.6, 1.0, 0.6, 0.6537, 0.8, 0.6537, 0.8, 1.0, 0.7, 1.0, 0.7, 0.6537, 0.1, 0.6537, 0.1, 1.0, -7.451e-08, 1.0, -7.451e-08, 0.6537, 0.9, 0.6537, 0.9, 1.0, 0.8, 1.0, 0.8, 0.6537, 1.0, 0.6537, 1.0, 1.0, 0.9, 1.0, 0.9, 0.6537, 0.2, 0.6537, 0.2, 1.0, 0.1, 1.0, 0.1, 0.6537, 0.3911, 0.4442, 0.25, 0.49, 0.25, 0.25, 0.25, 0.49, 0.1089, 0.4442, 0.25, 0.25, 0.1089, 0.4442, 0.02175, 0.3242, 0.25, 0.25, 0.02175, 0.3242, 0.02175, 0.1758, 0.25, 0.25, 0.02175, 0.1758, 0.1089, 0.05584, 0.25, 0.25, 0.1089, 0.05584, 0.25, 0.01, 0.25, 0.25, 0.25, 0.01, 0.3911, 0.05584, 0.25, 0.25, 0.3911, 0.05584, 0.4783, 0.1758, 0.25, 0.25, 0.4783, 0.1758, 0.4783, 0.3242, 0.25, 0.25, 0.4783, 0.3242, 0.3911, 0.4442, 0.25, 0.25, 0.9363, 0.0, 1.0, 0.0, 0.07273, 0.0, 0.07302, 0.0, 1.0, 0.0, 1.0, 0.0, 0.05681, 0.0, 0.07273, 0.0, 1.0, 0.0, 1.0, 0.0, 0.06097, 0.0, 0.05681, 0.0, 1.0, 0.0, 1.0, 0.0, 0.04126, 0.0, 0.06097, 0.0, 1.0, 0.0, 1.0, 0.0, 0.03663, 0.0, 0.04126, 0.0, 1.0, 0.0, 1.0, 0.0, 0.03888, 0.0, 0.03663, 0.0, 0.8671, 1.0, 0.9615, 0.9398, 1.0, 0.7945, 0.107, 0.2179, 0.107, 1.0, 0.8671, 1.0, 0.8671, 0.2179, 0.08221, 0.0, 0.03873, 0.0, 0.01932, 0.01734, 0.01932, 0.01734, 3.703e-09, 0.2179, 0.107, 0.2179, 0.8671, 1.711e-08, 1.0, 0.2179, 0.9636, 0.02746, 9.727e-10, 0.7945, 0.03097, 0.9398, 0.1057, 1.0, 0.9636, 0.02746, 0.9664, 0.0, 0.8657, 0.0, 0.9664, 0.0, 0.9363, 0.0, 0.07302, 0.0, 0.03873, 0.0, 0.8671, 0.2179, 0.8671, 1.0, 1.0, 0.7945, 1.0, 0.2179, 3.703e-09, 0.2179, 9.727e-10, 0.7945, 0.1057, 1.0, 0.107, 0.2179, 0.8657, 0.0, 0.9664, 0.0, 0.03873, 0.0, 0.08221, 0.0, 0.9363, 0.0, 0.07302, 0.0, 0.07273, 0.0, 1.0, 0.0, 1.0, 0.0, 0.07273, 0.0, 0.05681, 0.0, 1.0, 0.0, 1.0, 0.0, 0.05681, 0.0, 0.06097, 0.0, 1.0, 0.0, 1.0, 0.0, 0.06097, 0.0, 0.04126, 0.0, 1.0, 0.0, 1.0, 0.0, 0.04126, 0.0, 0.03663, 0.0, 1.0, 0.0, 1.0, 0.0, 0.03663, 0.0, 0.03888, 0.0, 1.0, 0.0, 0.8671, 1.0, 1.0, 0.7945, 0.9615, 0.9398, 0.107, 0.2179, 0.8671, 0.2179, 0.8671, 1.0, 0.107, 1.0, 0.08221, 0.0, 0.01932, 0.01734, 0.03873, 0.0, 0.01932, 0.01734, 0.107, 0.2179, 3.703e-09, 0.2179, 0.8671, 1.711e-08, 0.9636, 0.02746, 1.0, 0.2179, 9.727e-10, 0.7945, 0.1057, 1.0, 0.03097, 0.9398, 0.9636, 0.02746, 0.8657, 0.0, 0.9664, 0.0, 0.9664, 0.0, 0.03873, 0.0, 0.07302, 0.0, 0.9363, 0.0, 0.8671, 0.2179, 1.0, 0.2179, 1.0, 0.7945, 0.8671, 1.0, 3.703e-09, 0.2179, 0.107, 0.2179, 0.1057, 1.0, 9.727e-10, 0.7945, 0.8657, 0.0, 0.08221, 0.0, 0.03873, 0.0, 0.9664, 0.0, 0.1057, 1.0, 0.03097, 0.9398, 0.03097, 0.9398, 0.1057, 1.0, 0.05681, 0.0, 0.06097, 0.0, 0.06097, 0.0, 0.05681, 0.0, 0.03873, 0.0, 0.07302, 0.0, 0.07302, 0.0, 0.03873, 0.0, 1.0, 0.0, 1.0, 0.0, 1.0, 0.0, 1.0, 0.0, 0.03097, 0.9398, 9.727e-10, 0.7945, 9.727e-10, 0.7945, 0.03097, 0.9398, 0.9363, 0.0, 0.9664, 0.0, 0.9664, 0.0, 0.9363, 0.0, 0.03663, 0.0, 0.03888, 0.0, 0.03888, 0.0, 0.03663, 0.0, 1.0, 0.2179, 1.0, 0.7945, 1.0, 0.7945, 1.0, 0.2179, 1.0, 0.0, 1.0, 0.0, 1.0, 0.0, 1.0, 0.0, 0.9664, 0.0, 0.9636, 0.02746, 0.9636, 0.02746, 0.9664, 0.0, 1.0, 0.7945, 0.9615, 0.9398, 0.9615, 0.9398, 1.0, 0.7945, 0.06097, 0.0, 0.04126, 0.0, 0.04126, 0.0, 0.06097, 0.0, 0.01932, 0.01734, 0.03873, 0.0, 0.03873, 0.0, 0.01932, 0.01734, 1.0, 0.0, 1.0, 0.0, 1.0, 0.0, 1.0, 0.0, 0.9615, 0.9398, 0.8671, 1.0, 0.8671, 1.0, 0.9615, 0.9398, 0.9636, 0.02746, 1.0, 0.2179, 1.0, 0.2179, 0.9636, 0.02746, 0.07273, 0.0, 0.05681, 0.0, 0.05681, 0.0, 0.07273, 0.0, 0.07302, 0.0, 0.07273, 0.0, 0.07273, 0.0, 0.07302, 0.0, 1.0, 0.0, 1.0, 0.0, 1.0, 0.0, 1.0, 0.0, 1.0, 0.0, 0.9363, 0.0, 0.9363, 0.0, 1.0, 0.0, 0.04126, 0.0, 0.03663, 0.0, 0.03663, 0.0, 0.04126, 0.0, 9.727e-10, 0.7945, 3.703e-09, 0.2179, 3.703e-09, 0.2179, 9.727e-10, 0.7945, 1.0, 0.0, 1.0, 0.0, 1.0, 0.0, 1.0, 0.0, 0.8671, 1.0, 0.107, 1.0, 0.107, 1.0, 0.8671, 1.0, 3.703e-09, 0.2179, 0.01932, 0.01734, 0.01932, 0.01734, 3.703e-09, 0.2179, 0.0, 0.0, 0.0, 0.0, 0.0, 0.0])
me_attire_hat_armyofficercap.materials.append(None)
me_attire_hat_armyofficercap.update()

# ---- objects
ob_attire_hat_armyofficercap = bpy.data.objects.new('Attire_Hat_ArmyOfficerCap', me_attire_hat_armyofficercap)

# ---- transforms, parenting, visibility, modifiers, constraints
ob_attire_hat_armyofficercap.location = (0.0, 0.0, 0.0)
_m = ob_attire_hat_armyofficercap.modifiers.new('Mirror', 'MIRROR')
_m.use_clip = True

# ---- collection membership
scene.collection.objects.link(ob_attire_hat_armyofficercap)

# ---- scene / render settings (as saved in the file)
scene.frame_start = 1; scene.frame_end = 250; scene.frame_set(1)
scene.render.engine = 'BLENDER_EEVEE_NEXT'
scene.eevee.ray_tracing_options.trace_max_roughness = 0.0
bpy.context.view_layer.update()

# ---- added for rendering (the .blend has no active camera and no usable light): camera, sun
cam_auto = bpy.data.cameras.new('AutoCamera')
cam_auto.lens = 50.0
cam_auto.sensor_width = 36.0
cam_auto.clip_end = 1000.0
ob_auto_camera = bpy.data.objects.new('AutoCamera', cam_auto)
scene.collection.objects.link(ob_auto_camera)
ob_auto_camera.location = (0.325167, -0.393036, 0.319431)
ob_auto_camera.rotation_euler = (1.09748, -7.21219e-08, 0.694738)
scene.camera = ob_auto_camera
light_auto_sun = bpy.data.lights.new('AutoSun', 'SUN')
light_auto_sun.energy = 3.0
light_auto_sun.angle = 0.0523599
ob_auto_sun = bpy.data.objects.new('AutoSun', light_auto_sun)
scene.collection.objects.link(ob_auto_sun)
ob_auto_sun.rotation_euler = (0.872665, 0.174533, 0.523599)
bpy.context.view_layer.update()
